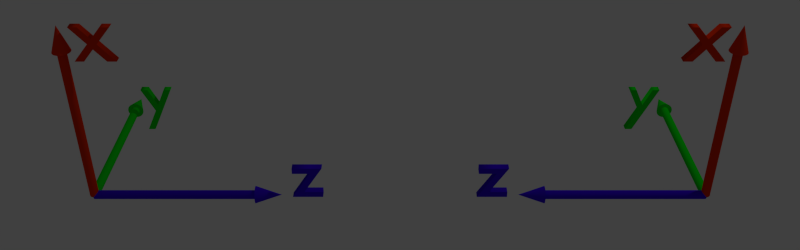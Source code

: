 # Source: handedness.blend  (saved by Blender 2.69.0; exported with 4.5.12 LTS)
import bpy
from mathutils import Matrix  # noqa: F401  (used for matrix-valued properties, if any)

bpy.ops.wm.read_factory_settings(use_empty=True)
scene = bpy.context.scene
scene.name = 'Scene'

# ---- collections
col_collection_1 = bpy.data.collections.new('Collection 1'); scene.collection.children.link(col_collection_1)

# ---- materials (node trees are filled in below, after node groups)
mat_material_001 = bpy.data.materials.new('Material.001')
mat_material_001.alpha_threshold = 0.0
mat_material_001.use_transparent_shadow = False
mat_material_001.diffuse_color = (0.8, 0.03034, 0.0, 1.0)
mat_material_001.roughness = 0.5
mat_material_001.line_color = (0.0, 0.0, 0.0, 1.0)
mat_material_002 = bpy.data.materials.new('Material.002')
mat_material_002.alpha_threshold = 0.0
mat_material_002.use_transparent_shadow = False
mat_material_002.diffuse_color = (0.0, 0.8, 0.005316, 1.0)
mat_material_002.roughness = 0.5
mat_material_002.line_color = (0.0, 0.0, 0.0, 1.0)
mat_material_003 = bpy.data.materials.new('Material.003')
mat_material_003.alpha_threshold = 0.0
mat_material_003.use_transparent_shadow = False
mat_material_003.diffuse_color = (0.0458, 0.0, 0.8, 1.0)
mat_material_003.roughness = 0.5
mat_material_003.line_color = (0.0, 0.0, 0.0, 1.0)

# ---- material node trees

# ---- world
world_world = bpy.data.worlds.new('World'); scene.world = world_world
world_world.color = (0.05088, 0.05088, 0.05088)
world_world.use_sun_shadow = False
world_world.sun_shadow_jitter_overblur = 0.0
world_world.cycles.sampling_method = 'MANUAL'
world_world.cycles.sample_map_resolution = 256

# ---- cameras
cam_camera = bpy.data.cameras.new('Camera')
cam_camera.clip_end = 100.0
cam_camera.lens = 35.0
cam_camera.sensor_width = 32.0
cam_camera.sensor_height = 18.0
cam_camera.ortho_scale = 7.314
cam_camera.dof.focus_distance = 0.0
cam_camera.dof.aperture_fstop = 128.0

# ---- lights
light_lamp = bpy.data.lights.new('Lamp', 'POINT')
light_lamp.transmission_factor = 0.0
light_lamp.cutoff_distance = 30.0
light_lamp.energy = 100.0
light_lamp.shadow_buffer_clip_start = 1.001
light_lamp.shadow_soft_size = 0.1
light_lamp.shadow_maximum_resolution = 0.006
light_lamp.use_absolute_resolution = True
light_lamp.cycles.use_multiple_importance_sampling = False

# ---- meshes
me_cylinder_005 = bpy.data.meshes.new('Cylinder.005')
me_cylinder_005.from_pydata([(8.688e-08, 0.02892, 0.0), (8.688e-08, 0.02892, 1.055), (0.005643, 0.02837, 0.0), (0.005643, 0.02837, 1.055), (0.01107, 0.02672, 0.0), (0.01107, 0.02672, 1.055), (0.01607, 0.02405, 0.0), (0.01607, 0.02405, 1.055), (0.02045, 0.02045, 0.0), (0.02045, 0.02045, 1.055), (0.02405, 0.01607, 0.0), (0.02405, 0.01607, 1.055), (0.02672, 0.01107, 0.0), (0.02672, 0.01107, 1.055), (0.02837, 0.005643, 0.0), (0.02837, 0.005643, 1.055), (0.02892, 3.028e-07, 0.0), (0.02892, 3.028e-07, 1.055), (0.02837, -0.005643, 0.0), (0.02837, -0.005643, 1.055), (0.02672, -0.01107, 0.0), (0.02672, -0.01107, 1.055), (0.02405, -0.01607, 0.0), (0.02405, -0.01607, 1.055), (0.02045, -0.02045, 0.0), (0.02045, -0.02045, 1.055), (0.01607, -0.02405, 0.0), (0.01607, -0.02405, 1.055), (0.01107, -0.02672, 0.0), (0.01107, -0.02672, 1.055), (0.005643, -0.02837, 0.0), (0.005643, -0.02837, 1.055), (7.746e-08, -0.02892, 0.0), (7.746e-08, -0.02892, 1.055), (-0.005643, -0.02837, 0.0), (-0.005643, -0.02837, 1.055), (-0.01107, -0.02672, 0.0), (-0.01107, -0.02672, 1.055), (-0.01607, -0.02405, 0.0), (-0.01607, -0.02405, 1.055), (-0.02045, -0.02045, 0.0), (-0.02045, -0.02045, 1.055), (-0.02405, -0.01607, 0.0), (-0.02405, -0.01607, 1.055), (-0.02672, -0.01107, 0.0), (-0.02672, -0.01107, 1.055), (-0.02837, -0.005643, 0.0), (-0.02837, -0.005643, 1.055), (-0.02892, 3.286e-07, 0.0), (-0.02892, 3.286e-07, 1.055), (-0.02837, 0.005643, 0.0), (-0.02837, 0.005643, 1.055), (-0.02672, 0.01107, 0.0), (-0.02672, 0.01107, 1.055), (-0.02405, 0.01607, 0.0), (-0.02405, 0.01607, 1.055), (-0.02045, 0.02045, 0.0), (-0.02045, 0.02045, 1.055), (-0.01607, 0.02405, 0.0), (-0.01607, 0.02405, 1.055), (-0.01107, 0.02672, 0.0), (-0.01107, 0.02672, 1.055), (-0.005643, 0.02837, 0.0), (-0.005643, 0.02837, 1.055), (8.261e-08, 0.057, 1.055), (0.01112, 0.0559, 1.055), (0.02181, 0.05266, 1.055), (0.03167, 0.04739, 1.055), (0.0403, 0.0403, 1.055), (0.04739, 0.03167, 1.055), (0.05266, 0.02181, 1.055), (0.0559, 0.01112, 1.055), (0.057, 2.906e-07, 1.055), (0.0559, -0.01112, 1.055), (0.05266, -0.02181, 1.055), (0.04739, -0.03167, 1.055), (0.0403, -0.0403, 1.055), (0.03167, -0.04739, 1.055), (0.02181, -0.05266, 1.055), (0.01112, -0.0559, 1.055), (6.404e-08, -0.057, 1.055), (-0.01112, -0.0559, 1.055), (-0.02181, -0.05266, 1.055), (-0.03167, -0.04739, 1.055), (-0.0403, -0.0403, 1.055), (-0.04739, -0.03167, 1.055), (-0.05266, -0.02181, 1.055), (-0.0559, -0.01112, 1.055), (-0.057, 3.413e-07, 1.055), (-0.0559, 0.01112, 1.055), (-0.05266, 0.02181, 1.055), (-0.04739, 0.03167, 1.055), (-0.0403, 0.0403, 1.055), (-0.03167, 0.04739, 1.055), (-0.02181, 0.05266, 1.055), (-0.01112, 0.0559, 1.055), (8.986e-08, 3.158e-07, 1.226), (8.987e-08, 3.158e-07, 1.226), (8.987e-08, 3.158e-07, 1.226), (8.987e-08, 3.158e-07, 1.226), (8.987e-08, 3.158e-07, 1.226), (8.987e-08, 3.158e-07, 1.226), (8.987e-08, 3.158e-07, 1.226), (8.987e-08, 3.158e-07, 1.226), (8.987e-08, 3.158e-07, 1.226), (8.987e-08, 3.158e-07, 1.226), (8.987e-08, 3.158e-07, 1.226), (8.987e-08, 3.158e-07, 1.226), (8.987e-08, 3.158e-07, 1.226), (8.987e-08, 3.158e-07, 1.226), (8.987e-08, 3.158e-07, 1.226), (8.987e-08, 3.158e-07, 1.226), (8.986e-08, 3.158e-07, 1.226), (8.987e-08, 3.158e-07, 1.226), (8.987e-08, 3.158e-07, 1.226), (8.987e-08, 3.158e-07, 1.226), (8.987e-08, 3.158e-07, 1.226), (8.987e-08, 3.158e-07, 1.226), (8.987e-08, 3.158e-07, 1.226), (8.987e-08, 3.158e-07, 1.226), (8.987e-08, 3.158e-07, 1.226), (8.987e-08, 3.158e-07, 1.226), (8.987e-08, 3.158e-07, 1.226), (8.987e-08, 3.158e-07, 1.226), (8.987e-08, 3.158e-07, 1.226), (8.987e-08, 3.158e-07, 1.226), (8.987e-08, 3.158e-07, 1.226), (8.987e-08, 3.158e-07, 1.226), (-0.01091, 0.02633, 1.14), (-0.01583, 0.0237, 1.14), (-0.02633, 0.01091, 1.14), (-0.02795, 0.00556, 1.14), (-0.02633, -0.01091, 1.14), (-0.0237, -0.01583, 1.14), (-0.01091, -0.02633, 1.14), (-0.00556, -0.02795, 1.14), (0.02633, 0.01091, 1.14), (0.0237, 0.01583, 1.14), (0.01091, 0.02633, 1.14), (0.00556, 0.02795, 1.14), (0.01091, -0.02633, 1.14), (0.01583, -0.0237, 1.14), (0.02633, -0.01091, 1.14), (0.02795, -0.005559, 1.14), (-0.00556, 0.02795, 1.14), (-0.0237, 0.01583, 1.14), (-0.02795, -0.005559, 1.14), (-0.01583, -0.0237, 1.14), (0.0237, -0.01583, 1.14), (0.02795, 0.00556, 1.14), (0.01583, 0.0237, 1.14), (0.00556, -0.02795, 1.14), (8.623e-08, 0.0285, 1.14), (-0.02015, 0.02015, 1.14), (-0.0285, 3.286e-07, 1.14), (-0.02015, -0.02015, 1.14), (7.695e-08, -0.0285, 1.14), (0.02015, -0.02015, 1.14), (0.0285, 3.032e-07, 1.14), (0.02015, 0.02015, 1.14), (-0.007916, 0.01185, 1.183), (-0.01398, 0.00278, 1.183), (-0.01185, -0.007916, 1.183), (-0.00278, -0.01398, 1.183), (0.01185, 0.007917, 1.183), (0.00278, 0.01398, 1.183), (0.007917, -0.01185, 1.183), (0.01398, -0.00278, 1.183), (-0.005453, 0.01316, 1.183), (-0.01316, 0.005453, 1.183), (-0.01316, -0.005453, 1.183), (-0.005453, -0.01316, 1.183), (0.01316, 0.005453, 1.183), (0.005453, 0.01316, 1.183), (0.005453, -0.01316, 1.183), (0.01316, -0.005453, 1.183), (-0.00278, 0.01398, 1.183), (-0.01185, 0.007917, 1.183), (-0.01398, -0.00278, 1.183), (-0.007916, -0.01185, 1.183), (0.01185, -0.007916, 1.183), (0.01398, 0.00278, 1.183), (0.007917, 0.01185, 1.183), (0.00278, -0.01398, 1.183), (8.805e-08, 0.01425, 1.183), (-0.01008, 0.01008, 1.183), (-0.01425, 3.222e-07, 1.183), (-0.01008, -0.01008, 1.183), (8.34e-08, -0.01425, 1.183), (0.01008, -0.01008, 1.183), (0.01425, 3.095e-07, 1.183), (0.01008, 0.01008, 1.183)], [], [(0, 1, 3, 2), (2, 3, 5, 4), (4, 5, 7, 6), (6, 7, 9, 8), (8, 9, 11, 10), (10, 11, 13, 12), (12, 13, 15, 14), (14, 15, 17, 16), (16, 17, 19, 18), (18, 19, 21, 20), (20, 21, 23, 22), (22, 23, 25, 24), (24, 25, 27, 26), (26, 27, 29, 28), (28, 29, 31, 30), (30, 31, 33, 32), (32, 33, 35, 34), (34, 35, 37, 36), (36, 37, 39, 38), (38, 39, 41, 40), (40, 41, 43, 42), (42, 43, 45, 44), (44, 45, 47, 46), (46, 47, 49, 48), (48, 49, 51, 50), (50, 51, 53, 52), (52, 53, 55, 54), (54, 55, 57, 56), (56, 57, 59, 58), (58, 59, 61, 60), (61, 59, 93, 94), (62, 63, 1, 0), (60, 61, 63, 62), (0, 2, 4, 6, 8, 10, 12, 14, 16, 18, 20, 22, 24, 26, 28, 30, 32, 34, 36, 38, 40, 42, 44, 46, 48, 50, 52, 54, 56, 58, 60, 62), (168, 160, 125, 126), (53, 51, 89, 90), (45, 43, 85, 86), (37, 35, 81, 82), (3, 1, 64, 65), (29, 27, 77, 78), (13, 11, 69, 70), (21, 19, 73, 74), (5, 3, 65, 66), (59, 57, 92, 93), (51, 49, 88, 89), (43, 41, 84, 85), (35, 33, 80, 81), (19, 17, 72, 73), (27, 25, 76, 77), (11, 9, 68, 69), (1, 63, 95, 64), (57, 55, 91, 92), (49, 47, 87, 88), (41, 39, 83, 84), (9, 7, 67, 68), (33, 31, 79, 80), (17, 15, 71, 72), (25, 23, 75, 76), (63, 61, 94, 95), (55, 53, 90, 91), (47, 45, 86, 87), (39, 37, 82, 83), (23, 21, 74, 75), (7, 5, 66, 67), (31, 29, 78, 79), (15, 13, 70, 71), (97, 96, 127, 126, 125, 124, 123, 122, 121, 120, 119, 118, 117, 116, 115, 114, 113, 112, 111, 110, 109, 108, 107, 106, 105, 104, 103, 102, 101, 100, 99, 98), (169, 161, 121, 122), (170, 162, 117, 118), (171, 163, 113, 114), (172, 164, 101, 102), (173, 165, 97, 98), (174, 166, 109, 110), (175, 167, 105, 106), (176, 168, 126, 127), (177, 169, 122, 123), (178, 170, 118, 119), (179, 171, 114, 115), (180, 175, 106, 107), (181, 172, 102, 103), (182, 173, 98, 99), (183, 174, 110, 111), (184, 176, 127, 96), (185, 177, 123, 124), (186, 178, 119, 120), (187, 179, 115, 116), (188, 183, 111, 112), (189, 180, 107, 108), (190, 181, 103, 104), (191, 182, 99, 100), (160, 185, 124, 125), (161, 186, 120, 121), (162, 187, 116, 117), (163, 188, 112, 113), (165, 184, 96, 97), (166, 189, 108, 109), (167, 190, 104, 105), (164, 191, 100, 101), (94, 93, 129, 128), (90, 89, 131, 130), (86, 85, 133, 132), (82, 81, 135, 134), (70, 69, 137, 136), (66, 65, 139, 138), (78, 77, 141, 140), (74, 73, 143, 142), (95, 94, 128, 144), (91, 90, 130, 145), (87, 86, 132, 146), (83, 82, 134, 147), (75, 74, 142, 148), (71, 70, 136, 149), (67, 66, 138, 150), (79, 78, 140, 151), (64, 95, 144, 152), (92, 91, 145, 153), (88, 87, 146, 154), (84, 83, 147, 155), (80, 79, 151, 156), (76, 75, 148, 157), (72, 71, 149, 158), (68, 67, 150, 159), (93, 92, 153, 129), (89, 88, 154, 131), (85, 84, 155, 133), (81, 80, 156, 135), (65, 64, 152, 139), (77, 76, 157, 141), (73, 72, 158, 143), (69, 68, 159, 137), (128, 129, 160, 168), (130, 131, 161, 169), (132, 133, 162, 170), (134, 135, 163, 171), (136, 137, 164, 172), (138, 139, 165, 173), (140, 141, 166, 174), (142, 143, 167, 175), (144, 128, 168, 176), (145, 130, 169, 177), (146, 132, 170, 178), (147, 134, 171, 179), (148, 142, 175, 180), (149, 136, 172, 181), (150, 138, 173, 182), (151, 140, 174, 183), (152, 144, 176, 184), (153, 145, 177, 185), (154, 146, 178, 186), (155, 147, 179, 187), (156, 151, 183, 188), (157, 148, 180, 189), (158, 149, 181, 190), (159, 150, 182, 191), (129, 153, 185, 160), (131, 154, 186, 161), (133, 155, 187, 162), (135, 156, 188, 163), (139, 152, 184, 165), (141, 157, 189, 166), (143, 158, 190, 167), (137, 159, 191, 164)])
me_cylinder_005.materials.append(mat_material_001)
me_cylinder_005.use_remesh_preserve_volume = False
me_cylinder_005.use_remesh_preserve_attributes = False
me_cylinder_005.use_mirror_vertex_groups = False
me_cylinder_005.update()
me_cylinder_004 = bpy.data.meshes.new('Cylinder.004')
me_cylinder_004.from_pydata([(8.688e-08, 0.02892, 0.0), (8.688e-08, 0.02892, 1.055), (0.005643, 0.02837, 0.0), (0.005643, 0.02837, 1.055), (0.01107, 0.02672, 0.0), (0.01107, 0.02672, 1.055), (0.01607, 0.02405, 0.0), (0.01607, 0.02405, 1.055), (0.02045, 0.02045, 0.0), (0.02045, 0.02045, 1.055), (0.02405, 0.01607, 0.0), (0.02405, 0.01607, 1.055), (0.02672, 0.01107, 0.0), (0.02672, 0.01107, 1.055), (0.02837, 0.005643, 0.0), (0.02837, 0.005643, 1.055), (0.02892, 3.028e-07, 0.0), (0.02892, 3.028e-07, 1.055), (0.02837, -0.005643, 0.0), (0.02837, -0.005643, 1.055), (0.02672, -0.01107, 0.0), (0.02672, -0.01107, 1.055), (0.02405, -0.01607, 0.0), (0.02405, -0.01607, 1.055), (0.02045, -0.02045, 0.0), (0.02045, -0.02045, 1.055), (0.01607, -0.02405, 0.0), (0.01607, -0.02405, 1.055), (0.01107, -0.02672, 0.0), (0.01107, -0.02672, 1.055), (0.005643, -0.02837, 0.0), (0.005643, -0.02837, 1.055), (7.746e-08, -0.02892, 0.0), (7.746e-08, -0.02892, 1.055), (-0.005643, -0.02837, 0.0), (-0.005643, -0.02837, 1.055), (-0.01107, -0.02672, 0.0), (-0.01107, -0.02672, 1.055), (-0.01607, -0.02405, 0.0), (-0.01607, -0.02405, 1.055), (-0.02045, -0.02045, 0.0), (-0.02045, -0.02045, 1.055), (-0.02405, -0.01607, 0.0), (-0.02405, -0.01607, 1.055), (-0.02672, -0.01107, 0.0), (-0.02672, -0.01107, 1.055), (-0.02837, -0.005643, 0.0), (-0.02837, -0.005643, 1.055), (-0.02892, 3.286e-07, 0.0), (-0.02892, 3.286e-07, 1.055), (-0.02837, 0.005643, 0.0), (-0.02837, 0.005643, 1.055), (-0.02672, 0.01107, 0.0), (-0.02672, 0.01107, 1.055), (-0.02405, 0.01607, 0.0), (-0.02405, 0.01607, 1.055), (-0.02045, 0.02045, 0.0), (-0.02045, 0.02045, 1.055), (-0.01607, 0.02405, 0.0), (-0.01607, 0.02405, 1.055), (-0.01107, 0.02672, 0.0), (-0.01107, 0.02672, 1.055), (-0.005643, 0.02837, 0.0), (-0.005643, 0.02837, 1.055), (8.261e-08, 0.057, 1.055), (0.01112, 0.0559, 1.055), (0.02181, 0.05266, 1.055), (0.03167, 0.04739, 1.055), (0.0403, 0.0403, 1.055), (0.04739, 0.03167, 1.055), (0.05266, 0.02181, 1.055), (0.0559, 0.01112, 1.055), (0.057, 2.906e-07, 1.055), (0.0559, -0.01112, 1.055), (0.05266, -0.02181, 1.055), (0.04739, -0.03167, 1.055), (0.0403, -0.0403, 1.055), (0.03167, -0.04739, 1.055), (0.02181, -0.05266, 1.055), (0.01112, -0.0559, 1.055), (6.404e-08, -0.057, 1.055), (-0.01112, -0.0559, 1.055), (-0.02181, -0.05266, 1.055), (-0.03167, -0.04739, 1.055), (-0.0403, -0.0403, 1.055), (-0.04739, -0.03167, 1.055), (-0.05266, -0.02181, 1.055), (-0.0559, -0.01112, 1.055), (-0.057, 3.413e-07, 1.055), (-0.0559, 0.01112, 1.055), (-0.05266, 0.02181, 1.055), (-0.04739, 0.03167, 1.055), (-0.0403, 0.0403, 1.055), (-0.03167, 0.04739, 1.055), (-0.02181, 0.05266, 1.055), (-0.01112, 0.0559, 1.055), (8.986e-08, 3.158e-07, 1.226), (8.987e-08, 3.158e-07, 1.226), (8.987e-08, 3.158e-07, 1.226), (8.987e-08, 3.158e-07, 1.226), (8.987e-08, 3.158e-07, 1.226), (8.987e-08, 3.158e-07, 1.226), (8.987e-08, 3.158e-07, 1.226), (8.987e-08, 3.158e-07, 1.226), (8.987e-08, 3.158e-07, 1.226), (8.987e-08, 3.158e-07, 1.226), (8.987e-08, 3.158e-07, 1.226), (8.987e-08, 3.158e-07, 1.226), (8.987e-08, 3.158e-07, 1.226), (8.987e-08, 3.158e-07, 1.226), (8.987e-08, 3.158e-07, 1.226), (8.987e-08, 3.158e-07, 1.226), (8.986e-08, 3.158e-07, 1.226), (8.987e-08, 3.158e-07, 1.226), (8.987e-08, 3.158e-07, 1.226), (8.987e-08, 3.158e-07, 1.226), (8.987e-08, 3.158e-07, 1.226), (8.987e-08, 3.158e-07, 1.226), (8.987e-08, 3.158e-07, 1.226), (8.987e-08, 3.158e-07, 1.226), (8.987e-08, 3.158e-07, 1.226), (8.987e-08, 3.158e-07, 1.226), (8.987e-08, 3.158e-07, 1.226), (8.987e-08, 3.158e-07, 1.226), (8.987e-08, 3.158e-07, 1.226), (8.987e-08, 3.158e-07, 1.226), (8.987e-08, 3.158e-07, 1.226), (8.987e-08, 3.158e-07, 1.226), (-0.01091, 0.02633, 1.14), (-0.01583, 0.0237, 1.14), (-0.02633, 0.01091, 1.14), (-0.02795, 0.00556, 1.14), (-0.02633, -0.01091, 1.14), (-0.0237, -0.01583, 1.14), (-0.01091, -0.02633, 1.14), (-0.00556, -0.02795, 1.14), (0.02633, 0.01091, 1.14), (0.0237, 0.01583, 1.14), (0.01091, 0.02633, 1.14), (0.00556, 0.02795, 1.14), (0.01091, -0.02633, 1.14), (0.01583, -0.0237, 1.14), (0.02633, -0.01091, 1.14), (0.02795, -0.005559, 1.14), (-0.00556, 0.02795, 1.14), (-0.0237, 0.01583, 1.14), (-0.02795, -0.005559, 1.14), (-0.01583, -0.0237, 1.14), (0.0237, -0.01583, 1.14), (0.02795, 0.00556, 1.14), (0.01583, 0.0237, 1.14), (0.00556, -0.02795, 1.14), (8.623e-08, 0.0285, 1.14), (-0.02015, 0.02015, 1.14), (-0.0285, 3.286e-07, 1.14), (-0.02015, -0.02015, 1.14), (7.695e-08, -0.0285, 1.14), (0.02015, -0.02015, 1.14), (0.0285, 3.032e-07, 1.14), (0.02015, 0.02015, 1.14), (-0.007916, 0.01185, 1.183), (-0.01398, 0.00278, 1.183), (-0.01185, -0.007916, 1.183), (-0.00278, -0.01398, 1.183), (0.01185, 0.007917, 1.183), (0.00278, 0.01398, 1.183), (0.007917, -0.01185, 1.183), (0.01398, -0.00278, 1.183), (-0.005453, 0.01316, 1.183), (-0.01316, 0.005453, 1.183), (-0.01316, -0.005453, 1.183), (-0.005453, -0.01316, 1.183), (0.01316, 0.005453, 1.183), (0.005453, 0.01316, 1.183), (0.005453, -0.01316, 1.183), (0.01316, -0.005453, 1.183), (-0.00278, 0.01398, 1.183), (-0.01185, 0.007917, 1.183), (-0.01398, -0.00278, 1.183), (-0.007916, -0.01185, 1.183), (0.01185, -0.007916, 1.183), (0.01398, 0.00278, 1.183), (0.007917, 0.01185, 1.183), (0.00278, -0.01398, 1.183), (8.805e-08, 0.01425, 1.183), (-0.01008, 0.01008, 1.183), (-0.01425, 3.222e-07, 1.183), (-0.01008, -0.01008, 1.183), (8.34e-08, -0.01425, 1.183), (0.01008, -0.01008, 1.183), (0.01425, 3.095e-07, 1.183), (0.01008, 0.01008, 1.183)], [], [(0, 1, 3, 2), (2, 3, 5, 4), (4, 5, 7, 6), (6, 7, 9, 8), (8, 9, 11, 10), (10, 11, 13, 12), (12, 13, 15, 14), (14, 15, 17, 16), (16, 17, 19, 18), (18, 19, 21, 20), (20, 21, 23, 22), (22, 23, 25, 24), (24, 25, 27, 26), (26, 27, 29, 28), (28, 29, 31, 30), (30, 31, 33, 32), (32, 33, 35, 34), (34, 35, 37, 36), (36, 37, 39, 38), (38, 39, 41, 40), (40, 41, 43, 42), (42, 43, 45, 44), (44, 45, 47, 46), (46, 47, 49, 48), (48, 49, 51, 50), (50, 51, 53, 52), (52, 53, 55, 54), (54, 55, 57, 56), (56, 57, 59, 58), (58, 59, 61, 60), (61, 59, 93, 94), (62, 63, 1, 0), (60, 61, 63, 62), (0, 2, 4, 6, 8, 10, 12, 14, 16, 18, 20, 22, 24, 26, 28, 30, 32, 34, 36, 38, 40, 42, 44, 46, 48, 50, 52, 54, 56, 58, 60, 62), (168, 160, 125, 126), (53, 51, 89, 90), (45, 43, 85, 86), (37, 35, 81, 82), (3, 1, 64, 65), (29, 27, 77, 78), (13, 11, 69, 70), (21, 19, 73, 74), (5, 3, 65, 66), (59, 57, 92, 93), (51, 49, 88, 89), (43, 41, 84, 85), (35, 33, 80, 81), (19, 17, 72, 73), (27, 25, 76, 77), (11, 9, 68, 69), (1, 63, 95, 64), (57, 55, 91, 92), (49, 47, 87, 88), (41, 39, 83, 84), (9, 7, 67, 68), (33, 31, 79, 80), (17, 15, 71, 72), (25, 23, 75, 76), (63, 61, 94, 95), (55, 53, 90, 91), (47, 45, 86, 87), (39, 37, 82, 83), (23, 21, 74, 75), (7, 5, 66, 67), (31, 29, 78, 79), (15, 13, 70, 71), (97, 96, 127, 126, 125, 124, 123, 122, 121, 120, 119, 118, 117, 116, 115, 114, 113, 112, 111, 110, 109, 108, 107, 106, 105, 104, 103, 102, 101, 100, 99, 98), (169, 161, 121, 122), (170, 162, 117, 118), (171, 163, 113, 114), (172, 164, 101, 102), (173, 165, 97, 98), (174, 166, 109, 110), (175, 167, 105, 106), (176, 168, 126, 127), (177, 169, 122, 123), (178, 170, 118, 119), (179, 171, 114, 115), (180, 175, 106, 107), (181, 172, 102, 103), (182, 173, 98, 99), (183, 174, 110, 111), (184, 176, 127, 96), (185, 177, 123, 124), (186, 178, 119, 120), (187, 179, 115, 116), (188, 183, 111, 112), (189, 180, 107, 108), (190, 181, 103, 104), (191, 182, 99, 100), (160, 185, 124, 125), (161, 186, 120, 121), (162, 187, 116, 117), (163, 188, 112, 113), (165, 184, 96, 97), (166, 189, 108, 109), (167, 190, 104, 105), (164, 191, 100, 101), (94, 93, 129, 128), (90, 89, 131, 130), (86, 85, 133, 132), (82, 81, 135, 134), (70, 69, 137, 136), (66, 65, 139, 138), (78, 77, 141, 140), (74, 73, 143, 142), (95, 94, 128, 144), (91, 90, 130, 145), (87, 86, 132, 146), (83, 82, 134, 147), (75, 74, 142, 148), (71, 70, 136, 149), (67, 66, 138, 150), (79, 78, 140, 151), (64, 95, 144, 152), (92, 91, 145, 153), (88, 87, 146, 154), (84, 83, 147, 155), (80, 79, 151, 156), (76, 75, 148, 157), (72, 71, 149, 158), (68, 67, 150, 159), (93, 92, 153, 129), (89, 88, 154, 131), (85, 84, 155, 133), (81, 80, 156, 135), (65, 64, 152, 139), (77, 76, 157, 141), (73, 72, 158, 143), (69, 68, 159, 137), (128, 129, 160, 168), (130, 131, 161, 169), (132, 133, 162, 170), (134, 135, 163, 171), (136, 137, 164, 172), (138, 139, 165, 173), (140, 141, 166, 174), (142, 143, 167, 175), (144, 128, 168, 176), (145, 130, 169, 177), (146, 132, 170, 178), (147, 134, 171, 179), (148, 142, 175, 180), (149, 136, 172, 181), (150, 138, 173, 182), (151, 140, 174, 183), (152, 144, 176, 184), (153, 145, 177, 185), (154, 146, 178, 186), (155, 147, 179, 187), (156, 151, 183, 188), (157, 148, 180, 189), (158, 149, 181, 190), (159, 150, 182, 191), (129, 153, 185, 160), (131, 154, 186, 161), (133, 155, 187, 162), (135, 156, 188, 163), (139, 152, 184, 165), (141, 157, 189, 166), (143, 158, 190, 167), (137, 159, 191, 164)])
me_cylinder_004.materials.append(mat_material_003)
me_cylinder_004.use_remesh_preserve_volume = False
me_cylinder_004.use_remesh_preserve_attributes = False
me_cylinder_004.use_mirror_vertex_groups = False
me_cylinder_004.update()
me_cylinder_003 = bpy.data.meshes.new('Cylinder.003')
me_cylinder_003.from_pydata([(8.688e-08, 0.02892, 0.0), (8.688e-08, 0.02892, 1.055), (0.005643, 0.02837, 0.0), (0.005643, 0.02837, 1.055), (0.01107, 0.02672, 0.0), (0.01107, 0.02672, 1.055), (0.01607, 0.02405, 0.0), (0.01607, 0.02405, 1.055), (0.02045, 0.02045, 0.0), (0.02045, 0.02045, 1.055), (0.02405, 0.01607, 0.0), (0.02405, 0.01607, 1.055), (0.02672, 0.01107, 0.0), (0.02672, 0.01107, 1.055), (0.02837, 0.005643, 0.0), (0.02837, 0.005643, 1.055), (0.02892, 3.028e-07, 0.0), (0.02892, 3.028e-07, 1.055), (0.02837, -0.005643, 0.0), (0.02837, -0.005643, 1.055), (0.02672, -0.01107, 0.0), (0.02672, -0.01107, 1.055), (0.02405, -0.01607, 0.0), (0.02405, -0.01607, 1.055), (0.02045, -0.02045, 0.0), (0.02045, -0.02045, 1.055), (0.01607, -0.02405, 0.0), (0.01607, -0.02405, 1.055), (0.01107, -0.02672, 0.0), (0.01107, -0.02672, 1.055), (0.005643, -0.02837, 0.0), (0.005643, -0.02837, 1.055), (7.746e-08, -0.02892, 0.0), (7.746e-08, -0.02892, 1.055), (-0.005643, -0.02837, 0.0), (-0.005643, -0.02837, 1.055), (-0.01107, -0.02672, 0.0), (-0.01107, -0.02672, 1.055), (-0.01607, -0.02405, 0.0), (-0.01607, -0.02405, 1.055), (-0.02045, -0.02045, 0.0), (-0.02045, -0.02045, 1.055), (-0.02405, -0.01607, 0.0), (-0.02405, -0.01607, 1.055), (-0.02672, -0.01107, 0.0), (-0.02672, -0.01107, 1.055), (-0.02837, -0.005643, 0.0), (-0.02837, -0.005643, 1.055), (-0.02892, 3.286e-07, 0.0), (-0.02892, 3.286e-07, 1.055), (-0.02837, 0.005643, 0.0), (-0.02837, 0.005643, 1.055), (-0.02672, 0.01107, 0.0), (-0.02672, 0.01107, 1.055), (-0.02405, 0.01607, 0.0), (-0.02405, 0.01607, 1.055), (-0.02045, 0.02045, 0.0), (-0.02045, 0.02045, 1.055), (-0.01607, 0.02405, 0.0), (-0.01607, 0.02405, 1.055), (-0.01107, 0.02672, 0.0), (-0.01107, 0.02672, 1.055), (-0.005643, 0.02837, 0.0), (-0.005643, 0.02837, 1.055), (8.261e-08, 0.057, 1.055), (0.01112, 0.0559, 1.055), (0.02181, 0.05266, 1.055), (0.03167, 0.04739, 1.055), (0.0403, 0.0403, 1.055), (0.04739, 0.03167, 1.055), (0.05266, 0.02181, 1.055), (0.0559, 0.01112, 1.055), (0.057, 2.906e-07, 1.055), (0.0559, -0.01112, 1.055), (0.05266, -0.02181, 1.055), (0.04739, -0.03167, 1.055), (0.0403, -0.0403, 1.055), (0.03167, -0.04739, 1.055), (0.02181, -0.05266, 1.055), (0.01112, -0.0559, 1.055), (6.404e-08, -0.057, 1.055), (-0.01112, -0.0559, 1.055), (-0.02181, -0.05266, 1.055), (-0.03167, -0.04739, 1.055), (-0.0403, -0.0403, 1.055), (-0.04739, -0.03167, 1.055), (-0.05266, -0.02181, 1.055), (-0.0559, -0.01112, 1.055), (-0.057, 3.413e-07, 1.055), (-0.0559, 0.01112, 1.055), (-0.05266, 0.02181, 1.055), (-0.04739, 0.03167, 1.055), (-0.0403, 0.0403, 1.055), (-0.03167, 0.04739, 1.055), (-0.02181, 0.05266, 1.055), (-0.01112, 0.0559, 1.055), (8.986e-08, 3.158e-07, 1.226), (8.987e-08, 3.158e-07, 1.226), (8.987e-08, 3.158e-07, 1.226), (8.987e-08, 3.158e-07, 1.226), (8.987e-08, 3.158e-07, 1.226), (8.987e-08, 3.158e-07, 1.226), (8.987e-08, 3.158e-07, 1.226), (8.987e-08, 3.158e-07, 1.226), (8.987e-08, 3.158e-07, 1.226), (8.987e-08, 3.158e-07, 1.226), (8.987e-08, 3.158e-07, 1.226), (8.987e-08, 3.158e-07, 1.226), (8.987e-08, 3.158e-07, 1.226), (8.987e-08, 3.158e-07, 1.226), (8.987e-08, 3.158e-07, 1.226), (8.987e-08, 3.158e-07, 1.226), (8.986e-08, 3.158e-07, 1.226), (8.987e-08, 3.158e-07, 1.226), (8.987e-08, 3.158e-07, 1.226), (8.987e-08, 3.158e-07, 1.226), (8.987e-08, 3.158e-07, 1.226), (8.987e-08, 3.158e-07, 1.226), (8.987e-08, 3.158e-07, 1.226), (8.987e-08, 3.158e-07, 1.226), (8.987e-08, 3.158e-07, 1.226), (8.987e-08, 3.158e-07, 1.226), (8.987e-08, 3.158e-07, 1.226), (8.987e-08, 3.158e-07, 1.226), (8.987e-08, 3.158e-07, 1.226), (8.987e-08, 3.158e-07, 1.226), (8.987e-08, 3.158e-07, 1.226), (8.987e-08, 3.158e-07, 1.226), (-0.01091, 0.02633, 1.14), (-0.01583, 0.0237, 1.14), (-0.02633, 0.01091, 1.14), (-0.02795, 0.00556, 1.14), (-0.02633, -0.01091, 1.14), (-0.0237, -0.01583, 1.14), (-0.01091, -0.02633, 1.14), (-0.00556, -0.02795, 1.14), (0.02633, 0.01091, 1.14), (0.0237, 0.01583, 1.14), (0.01091, 0.02633, 1.14), (0.00556, 0.02795, 1.14), (0.01091, -0.02633, 1.14), (0.01583, -0.0237, 1.14), (0.02633, -0.01091, 1.14), (0.02795, -0.005559, 1.14), (-0.00556, 0.02795, 1.14), (-0.0237, 0.01583, 1.14), (-0.02795, -0.005559, 1.14), (-0.01583, -0.0237, 1.14), (0.0237, -0.01583, 1.14), (0.02795, 0.00556, 1.14), (0.01583, 0.0237, 1.14), (0.00556, -0.02795, 1.14), (8.623e-08, 0.0285, 1.14), (-0.02015, 0.02015, 1.14), (-0.0285, 3.286e-07, 1.14), (-0.02015, -0.02015, 1.14), (7.695e-08, -0.0285, 1.14), (0.02015, -0.02015, 1.14), (0.0285, 3.032e-07, 1.14), (0.02015, 0.02015, 1.14), (-0.007916, 0.01185, 1.183), (-0.01398, 0.00278, 1.183), (-0.01185, -0.007916, 1.183), (-0.00278, -0.01398, 1.183), (0.01185, 0.007917, 1.183), (0.00278, 0.01398, 1.183), (0.007917, -0.01185, 1.183), (0.01398, -0.00278, 1.183), (-0.005453, 0.01316, 1.183), (-0.01316, 0.005453, 1.183), (-0.01316, -0.005453, 1.183), (-0.005453, -0.01316, 1.183), (0.01316, 0.005453, 1.183), (0.005453, 0.01316, 1.183), (0.005453, -0.01316, 1.183), (0.01316, -0.005453, 1.183), (-0.00278, 0.01398, 1.183), (-0.01185, 0.007917, 1.183), (-0.01398, -0.00278, 1.183), (-0.007916, -0.01185, 1.183), (0.01185, -0.007916, 1.183), (0.01398, 0.00278, 1.183), (0.007917, 0.01185, 1.183), (0.00278, -0.01398, 1.183), (8.805e-08, 0.01425, 1.183), (-0.01008, 0.01008, 1.183), (-0.01425, 3.222e-07, 1.183), (-0.01008, -0.01008, 1.183), (8.34e-08, -0.01425, 1.183), (0.01008, -0.01008, 1.183), (0.01425, 3.095e-07, 1.183), (0.01008, 0.01008, 1.183)], [], [(0, 1, 3, 2), (2, 3, 5, 4), (4, 5, 7, 6), (6, 7, 9, 8), (8, 9, 11, 10), (10, 11, 13, 12), (12, 13, 15, 14), (14, 15, 17, 16), (16, 17, 19, 18), (18, 19, 21, 20), (20, 21, 23, 22), (22, 23, 25, 24), (24, 25, 27, 26), (26, 27, 29, 28), (28, 29, 31, 30), (30, 31, 33, 32), (32, 33, 35, 34), (34, 35, 37, 36), (36, 37, 39, 38), (38, 39, 41, 40), (40, 41, 43, 42), (42, 43, 45, 44), (44, 45, 47, 46), (46, 47, 49, 48), (48, 49, 51, 50), (50, 51, 53, 52), (52, 53, 55, 54), (54, 55, 57, 56), (56, 57, 59, 58), (58, 59, 61, 60), (61, 59, 93, 94), (62, 63, 1, 0), (60, 61, 63, 62), (0, 2, 4, 6, 8, 10, 12, 14, 16, 18, 20, 22, 24, 26, 28, 30, 32, 34, 36, 38, 40, 42, 44, 46, 48, 50, 52, 54, 56, 58, 60, 62), (168, 160, 125, 126), (53, 51, 89, 90), (45, 43, 85, 86), (37, 35, 81, 82), (3, 1, 64, 65), (29, 27, 77, 78), (13, 11, 69, 70), (21, 19, 73, 74), (5, 3, 65, 66), (59, 57, 92, 93), (51, 49, 88, 89), (43, 41, 84, 85), (35, 33, 80, 81), (19, 17, 72, 73), (27, 25, 76, 77), (11, 9, 68, 69), (1, 63, 95, 64), (57, 55, 91, 92), (49, 47, 87, 88), (41, 39, 83, 84), (9, 7, 67, 68), (33, 31, 79, 80), (17, 15, 71, 72), (25, 23, 75, 76), (63, 61, 94, 95), (55, 53, 90, 91), (47, 45, 86, 87), (39, 37, 82, 83), (23, 21, 74, 75), (7, 5, 66, 67), (31, 29, 78, 79), (15, 13, 70, 71), (97, 96, 127, 126, 125, 124, 123, 122, 121, 120, 119, 118, 117, 116, 115, 114, 113, 112, 111, 110, 109, 108, 107, 106, 105, 104, 103, 102, 101, 100, 99, 98), (169, 161, 121, 122), (170, 162, 117, 118), (171, 163, 113, 114), (172, 164, 101, 102), (173, 165, 97, 98), (174, 166, 109, 110), (175, 167, 105, 106), (176, 168, 126, 127), (177, 169, 122, 123), (178, 170, 118, 119), (179, 171, 114, 115), (180, 175, 106, 107), (181, 172, 102, 103), (182, 173, 98, 99), (183, 174, 110, 111), (184, 176, 127, 96), (185, 177, 123, 124), (186, 178, 119, 120), (187, 179, 115, 116), (188, 183, 111, 112), (189, 180, 107, 108), (190, 181, 103, 104), (191, 182, 99, 100), (160, 185, 124, 125), (161, 186, 120, 121), (162, 187, 116, 117), (163, 188, 112, 113), (165, 184, 96, 97), (166, 189, 108, 109), (167, 190, 104, 105), (164, 191, 100, 101), (94, 93, 129, 128), (90, 89, 131, 130), (86, 85, 133, 132), (82, 81, 135, 134), (70, 69, 137, 136), (66, 65, 139, 138), (78, 77, 141, 140), (74, 73, 143, 142), (95, 94, 128, 144), (91, 90, 130, 145), (87, 86, 132, 146), (83, 82, 134, 147), (75, 74, 142, 148), (71, 70, 136, 149), (67, 66, 138, 150), (79, 78, 140, 151), (64, 95, 144, 152), (92, 91, 145, 153), (88, 87, 146, 154), (84, 83, 147, 155), (80, 79, 151, 156), (76, 75, 148, 157), (72, 71, 149, 158), (68, 67, 150, 159), (93, 92, 153, 129), (89, 88, 154, 131), (85, 84, 155, 133), (81, 80, 156, 135), (65, 64, 152, 139), (77, 76, 157, 141), (73, 72, 158, 143), (69, 68, 159, 137), (128, 129, 160, 168), (130, 131, 161, 169), (132, 133, 162, 170), (134, 135, 163, 171), (136, 137, 164, 172), (138, 139, 165, 173), (140, 141, 166, 174), (142, 143, 167, 175), (144, 128, 168, 176), (145, 130, 169, 177), (146, 132, 170, 178), (147, 134, 171, 179), (148, 142, 175, 180), (149, 136, 172, 181), (150, 138, 173, 182), (151, 140, 174, 183), (152, 144, 176, 184), (153, 145, 177, 185), (154, 146, 178, 186), (155, 147, 179, 187), (156, 151, 183, 188), (157, 148, 180, 189), (158, 149, 181, 190), (159, 150, 182, 191), (129, 153, 185, 160), (131, 154, 186, 161), (133, 155, 187, 162), (135, 156, 188, 163), (139, 152, 184, 165), (141, 157, 189, 166), (143, 158, 190, 167), (137, 159, 191, 164)])
me_cylinder_003.materials.append(mat_material_002)
me_cylinder_003.use_remesh_preserve_volume = False
me_cylinder_003.use_remesh_preserve_attributes = False
me_cylinder_003.use_mirror_vertex_groups = False
me_cylinder_003.update()
me_cylinder_002 = bpy.data.meshes.new('Cylinder.002')
me_cylinder_002.from_pydata([(8.688e-08, 0.02892, 0.0), (8.688e-08, 0.02892, 1.055), (0.005643, 0.02837, 0.0), (0.005643, 0.02837, 1.055), (0.01107, 0.02672, 0.0), (0.01107, 0.02672, 1.055), (0.01607, 0.02405, 0.0), (0.01607, 0.02405, 1.055), (0.02045, 0.02045, 0.0), (0.02045, 0.02045, 1.055), (0.02405, 0.01607, 0.0), (0.02405, 0.01607, 1.055), (0.02672, 0.01107, 0.0), (0.02672, 0.01107, 1.055), (0.02837, 0.005643, 0.0), (0.02837, 0.005643, 1.055), (0.02892, 3.028e-07, 0.0), (0.02892, 3.028e-07, 1.055), (0.02837, -0.005643, 0.0), (0.02837, -0.005643, 1.055), (0.02672, -0.01107, 0.0), (0.02672, -0.01107, 1.055), (0.02405, -0.01607, 0.0), (0.02405, -0.01607, 1.055), (0.02045, -0.02045, 0.0), (0.02045, -0.02045, 1.055), (0.01607, -0.02405, 0.0), (0.01607, -0.02405, 1.055), (0.01107, -0.02672, 0.0), (0.01107, -0.02672, 1.055), (0.005643, -0.02837, 0.0), (0.005643, -0.02837, 1.055), (7.746e-08, -0.02892, 0.0), (7.746e-08, -0.02892, 1.055), (-0.005643, -0.02837, 0.0), (-0.005643, -0.02837, 1.055), (-0.01107, -0.02672, 0.0), (-0.01107, -0.02672, 1.055), (-0.01607, -0.02405, 0.0), (-0.01607, -0.02405, 1.055), (-0.02045, -0.02045, 0.0), (-0.02045, -0.02045, 1.055), (-0.02405, -0.01607, 0.0), (-0.02405, -0.01607, 1.055), (-0.02672, -0.01107, 0.0), (-0.02672, -0.01107, 1.055), (-0.02837, -0.005643, 0.0), (-0.02837, -0.005643, 1.055), (-0.02892, 3.286e-07, 0.0), (-0.02892, 3.286e-07, 1.055), (-0.02837, 0.005643, 0.0), (-0.02837, 0.005643, 1.055), (-0.02672, 0.01107, 0.0), (-0.02672, 0.01107, 1.055), (-0.02405, 0.01607, 0.0), (-0.02405, 0.01607, 1.055), (-0.02045, 0.02045, 0.0), (-0.02045, 0.02045, 1.055), (-0.01607, 0.02405, 0.0), (-0.01607, 0.02405, 1.055), (-0.01107, 0.02672, 0.0), (-0.01107, 0.02672, 1.055), (-0.005643, 0.02837, 0.0), (-0.005643, 0.02837, 1.055), (8.261e-08, 0.057, 1.055), (0.01112, 0.0559, 1.055), (0.02181, 0.05266, 1.055), (0.03167, 0.04739, 1.055), (0.0403, 0.0403, 1.055), (0.04739, 0.03167, 1.055), (0.05266, 0.02181, 1.055), (0.0559, 0.01112, 1.055), (0.057, 2.906e-07, 1.055), (0.0559, -0.01112, 1.055), (0.05266, -0.02181, 1.055), (0.04739, -0.03167, 1.055), (0.0403, -0.0403, 1.055), (0.03167, -0.04739, 1.055), (0.02181, -0.05266, 1.055), (0.01112, -0.0559, 1.055), (6.404e-08, -0.057, 1.055), (-0.01112, -0.0559, 1.055), (-0.02181, -0.05266, 1.055), (-0.03167, -0.04739, 1.055), (-0.0403, -0.0403, 1.055), (-0.04739, -0.03167, 1.055), (-0.05266, -0.02181, 1.055), (-0.0559, -0.01112, 1.055), (-0.057, 3.413e-07, 1.055), (-0.0559, 0.01112, 1.055), (-0.05266, 0.02181, 1.055), (-0.04739, 0.03167, 1.055), (-0.0403, 0.0403, 1.055), (-0.03167, 0.04739, 1.055), (-0.02181, 0.05266, 1.055), (-0.01112, 0.0559, 1.055), (8.986e-08, 3.158e-07, 1.226), (8.987e-08, 3.158e-07, 1.226), (8.987e-08, 3.158e-07, 1.226), (8.987e-08, 3.158e-07, 1.226), (8.987e-08, 3.158e-07, 1.226), (8.987e-08, 3.158e-07, 1.226), (8.987e-08, 3.158e-07, 1.226), (8.987e-08, 3.158e-07, 1.226), (8.987e-08, 3.158e-07, 1.226), (8.987e-08, 3.158e-07, 1.226), (8.987e-08, 3.158e-07, 1.226), (8.987e-08, 3.158e-07, 1.226), (8.987e-08, 3.158e-07, 1.226), (8.987e-08, 3.158e-07, 1.226), (8.987e-08, 3.158e-07, 1.226), (8.987e-08, 3.158e-07, 1.226), (8.986e-08, 3.158e-07, 1.226), (8.987e-08, 3.158e-07, 1.226), (8.987e-08, 3.158e-07, 1.226), (8.987e-08, 3.158e-07, 1.226), (8.987e-08, 3.158e-07, 1.226), (8.987e-08, 3.158e-07, 1.226), (8.987e-08, 3.158e-07, 1.226), (8.987e-08, 3.158e-07, 1.226), (8.987e-08, 3.158e-07, 1.226), (8.987e-08, 3.158e-07, 1.226), (8.987e-08, 3.158e-07, 1.226), (8.987e-08, 3.158e-07, 1.226), (8.987e-08, 3.158e-07, 1.226), (8.987e-08, 3.158e-07, 1.226), (8.987e-08, 3.158e-07, 1.226), (8.987e-08, 3.158e-07, 1.226), (-0.01091, 0.02633, 1.14), (-0.01583, 0.0237, 1.14), (-0.02633, 0.01091, 1.14), (-0.02795, 0.00556, 1.14), (-0.02633, -0.01091, 1.14), (-0.0237, -0.01583, 1.14), (-0.01091, -0.02633, 1.14), (-0.00556, -0.02795, 1.14), (0.02633, 0.01091, 1.14), (0.0237, 0.01583, 1.14), (0.01091, 0.02633, 1.14), (0.00556, 0.02795, 1.14), (0.01091, -0.02633, 1.14), (0.01583, -0.0237, 1.14), (0.02633, -0.01091, 1.14), (0.02795, -0.005559, 1.14), (-0.00556, 0.02795, 1.14), (-0.0237, 0.01583, 1.14), (-0.02795, -0.005559, 1.14), (-0.01583, -0.0237, 1.14), (0.0237, -0.01583, 1.14), (0.02795, 0.00556, 1.14), (0.01583, 0.0237, 1.14), (0.00556, -0.02795, 1.14), (8.623e-08, 0.0285, 1.14), (-0.02015, 0.02015, 1.14), (-0.0285, 3.286e-07, 1.14), (-0.02015, -0.02015, 1.14), (7.695e-08, -0.0285, 1.14), (0.02015, -0.02015, 1.14), (0.0285, 3.032e-07, 1.14), (0.02015, 0.02015, 1.14), (-0.007916, 0.01185, 1.183), (-0.01398, 0.00278, 1.183), (-0.01185, -0.007916, 1.183), (-0.00278, -0.01398, 1.183), (0.01185, 0.007917, 1.183), (0.00278, 0.01398, 1.183), (0.007917, -0.01185, 1.183), (0.01398, -0.00278, 1.183), (-0.005453, 0.01316, 1.183), (-0.01316, 0.005453, 1.183), (-0.01316, -0.005453, 1.183), (-0.005453, -0.01316, 1.183), (0.01316, 0.005453, 1.183), (0.005453, 0.01316, 1.183), (0.005453, -0.01316, 1.183), (0.01316, -0.005453, 1.183), (-0.00278, 0.01398, 1.183), (-0.01185, 0.007917, 1.183), (-0.01398, -0.00278, 1.183), (-0.007916, -0.01185, 1.183), (0.01185, -0.007916, 1.183), (0.01398, 0.00278, 1.183), (0.007917, 0.01185, 1.183), (0.00278, -0.01398, 1.183), (8.805e-08, 0.01425, 1.183), (-0.01008, 0.01008, 1.183), (-0.01425, 3.222e-07, 1.183), (-0.01008, -0.01008, 1.183), (8.34e-08, -0.01425, 1.183), (0.01008, -0.01008, 1.183), (0.01425, 3.095e-07, 1.183), (0.01008, 0.01008, 1.183)], [], [(0, 1, 3, 2), (2, 3, 5, 4), (4, 5, 7, 6), (6, 7, 9, 8), (8, 9, 11, 10), (10, 11, 13, 12), (12, 13, 15, 14), (14, 15, 17, 16), (16, 17, 19, 18), (18, 19, 21, 20), (20, 21, 23, 22), (22, 23, 25, 24), (24, 25, 27, 26), (26, 27, 29, 28), (28, 29, 31, 30), (30, 31, 33, 32), (32, 33, 35, 34), (34, 35, 37, 36), (36, 37, 39, 38), (38, 39, 41, 40), (40, 41, 43, 42), (42, 43, 45, 44), (44, 45, 47, 46), (46, 47, 49, 48), (48, 49, 51, 50), (50, 51, 53, 52), (52, 53, 55, 54), (54, 55, 57, 56), (56, 57, 59, 58), (58, 59, 61, 60), (61, 59, 93, 94), (62, 63, 1, 0), (60, 61, 63, 62), (0, 2, 4, 6, 8, 10, 12, 14, 16, 18, 20, 22, 24, 26, 28, 30, 32, 34, 36, 38, 40, 42, 44, 46, 48, 50, 52, 54, 56, 58, 60, 62), (168, 160, 125, 126), (53, 51, 89, 90), (45, 43, 85, 86), (37, 35, 81, 82), (3, 1, 64, 65), (29, 27, 77, 78), (13, 11, 69, 70), (21, 19, 73, 74), (5, 3, 65, 66), (59, 57, 92, 93), (51, 49, 88, 89), (43, 41, 84, 85), (35, 33, 80, 81), (19, 17, 72, 73), (27, 25, 76, 77), (11, 9, 68, 69), (1, 63, 95, 64), (57, 55, 91, 92), (49, 47, 87, 88), (41, 39, 83, 84), (9, 7, 67, 68), (33, 31, 79, 80), (17, 15, 71, 72), (25, 23, 75, 76), (63, 61, 94, 95), (55, 53, 90, 91), (47, 45, 86, 87), (39, 37, 82, 83), (23, 21, 74, 75), (7, 5, 66, 67), (31, 29, 78, 79), (15, 13, 70, 71), (97, 96, 127, 126, 125, 124, 123, 122, 121, 120, 119, 118, 117, 116, 115, 114, 113, 112, 111, 110, 109, 108, 107, 106, 105, 104, 103, 102, 101, 100, 99, 98), (169, 161, 121, 122), (170, 162, 117, 118), (171, 163, 113, 114), (172, 164, 101, 102), (173, 165, 97, 98), (174, 166, 109, 110), (175, 167, 105, 106), (176, 168, 126, 127), (177, 169, 122, 123), (178, 170, 118, 119), (179, 171, 114, 115), (180, 175, 106, 107), (181, 172, 102, 103), (182, 173, 98, 99), (183, 174, 110, 111), (184, 176, 127, 96), (185, 177, 123, 124), (186, 178, 119, 120), (187, 179, 115, 116), (188, 183, 111, 112), (189, 180, 107, 108), (190, 181, 103, 104), (191, 182, 99, 100), (160, 185, 124, 125), (161, 186, 120, 121), (162, 187, 116, 117), (163, 188, 112, 113), (165, 184, 96, 97), (166, 189, 108, 109), (167, 190, 104, 105), (164, 191, 100, 101), (94, 93, 129, 128), (90, 89, 131, 130), (86, 85, 133, 132), (82, 81, 135, 134), (70, 69, 137, 136), (66, 65, 139, 138), (78, 77, 141, 140), (74, 73, 143, 142), (95, 94, 128, 144), (91, 90, 130, 145), (87, 86, 132, 146), (83, 82, 134, 147), (75, 74, 142, 148), (71, 70, 136, 149), (67, 66, 138, 150), (79, 78, 140, 151), (64, 95, 144, 152), (92, 91, 145, 153), (88, 87, 146, 154), (84, 83, 147, 155), (80, 79, 151, 156), (76, 75, 148, 157), (72, 71, 149, 158), (68, 67, 150, 159), (93, 92, 153, 129), (89, 88, 154, 131), (85, 84, 155, 133), (81, 80, 156, 135), (65, 64, 152, 139), (77, 76, 157, 141), (73, 72, 158, 143), (69, 68, 159, 137), (128, 129, 160, 168), (130, 131, 161, 169), (132, 133, 162, 170), (134, 135, 163, 171), (136, 137, 164, 172), (138, 139, 165, 173), (140, 141, 166, 174), (142, 143, 167, 175), (144, 128, 168, 176), (145, 130, 169, 177), (146, 132, 170, 178), (147, 134, 171, 179), (148, 142, 175, 180), (149, 136, 172, 181), (150, 138, 173, 182), (151, 140, 174, 183), (152, 144, 176, 184), (153, 145, 177, 185), (154, 146, 178, 186), (155, 147, 179, 187), (156, 151, 183, 188), (157, 148, 180, 189), (158, 149, 181, 190), (159, 150, 182, 191), (129, 153, 185, 160), (131, 154, 186, 161), (133, 155, 187, 162), (135, 156, 188, 163), (139, 152, 184, 165), (141, 157, 189, 166), (143, 158, 190, 167), (137, 159, 191, 164)])
me_cylinder_002.materials.append(mat_material_002)
me_cylinder_002.use_remesh_preserve_volume = False
me_cylinder_002.use_remesh_preserve_attributes = False
me_cylinder_002.use_mirror_vertex_groups = False
me_cylinder_002.update()
me_cylinder_001 = bpy.data.meshes.new('Cylinder.001')
me_cylinder_001.from_pydata([(8.688e-08, 0.02892, 0.0), (8.688e-08, 0.02892, 1.055), (0.005643, 0.02837, 0.0), (0.005643, 0.02837, 1.055), (0.01107, 0.02672, 0.0), (0.01107, 0.02672, 1.055), (0.01607, 0.02405, 0.0), (0.01607, 0.02405, 1.055), (0.02045, 0.02045, 0.0), (0.02045, 0.02045, 1.055), (0.02405, 0.01607, 0.0), (0.02405, 0.01607, 1.055), (0.02672, 0.01107, 0.0), (0.02672, 0.01107, 1.055), (0.02837, 0.005643, 0.0), (0.02837, 0.005643, 1.055), (0.02892, 3.028e-07, 0.0), (0.02892, 3.028e-07, 1.055), (0.02837, -0.005643, 0.0), (0.02837, -0.005643, 1.055), (0.02672, -0.01107, 0.0), (0.02672, -0.01107, 1.055), (0.02405, -0.01607, 0.0), (0.02405, -0.01607, 1.055), (0.02045, -0.02045, 0.0), (0.02045, -0.02045, 1.055), (0.01607, -0.02405, 0.0), (0.01607, -0.02405, 1.055), (0.01107, -0.02672, 0.0), (0.01107, -0.02672, 1.055), (0.005643, -0.02837, 0.0), (0.005643, -0.02837, 1.055), (7.746e-08, -0.02892, 0.0), (7.746e-08, -0.02892, 1.055), (-0.005643, -0.02837, 0.0), (-0.005643, -0.02837, 1.055), (-0.01107, -0.02672, 0.0), (-0.01107, -0.02672, 1.055), (-0.01607, -0.02405, 0.0), (-0.01607, -0.02405, 1.055), (-0.02045, -0.02045, 0.0), (-0.02045, -0.02045, 1.055), (-0.02405, -0.01607, 0.0), (-0.02405, -0.01607, 1.055), (-0.02672, -0.01107, 0.0), (-0.02672, -0.01107, 1.055), (-0.02837, -0.005643, 0.0), (-0.02837, -0.005643, 1.055), (-0.02892, 3.286e-07, 0.0), (-0.02892, 3.286e-07, 1.055), (-0.02837, 0.005643, 0.0), (-0.02837, 0.005643, 1.055), (-0.02672, 0.01107, 0.0), (-0.02672, 0.01107, 1.055), (-0.02405, 0.01607, 0.0), (-0.02405, 0.01607, 1.055), (-0.02045, 0.02045, 0.0), (-0.02045, 0.02045, 1.055), (-0.01607, 0.02405, 0.0), (-0.01607, 0.02405, 1.055), (-0.01107, 0.02672, 0.0), (-0.01107, 0.02672, 1.055), (-0.005643, 0.02837, 0.0), (-0.005643, 0.02837, 1.055), (8.261e-08, 0.057, 1.055), (0.01112, 0.0559, 1.055), (0.02181, 0.05266, 1.055), (0.03167, 0.04739, 1.055), (0.0403, 0.0403, 1.055), (0.04739, 0.03167, 1.055), (0.05266, 0.02181, 1.055), (0.0559, 0.01112, 1.055), (0.057, 2.906e-07, 1.055), (0.0559, -0.01112, 1.055), (0.05266, -0.02181, 1.055), (0.04739, -0.03167, 1.055), (0.0403, -0.0403, 1.055), (0.03167, -0.04739, 1.055), (0.02181, -0.05266, 1.055), (0.01112, -0.0559, 1.055), (6.404e-08, -0.057, 1.055), (-0.01112, -0.0559, 1.055), (-0.02181, -0.05266, 1.055), (-0.03167, -0.04739, 1.055), (-0.0403, -0.0403, 1.055), (-0.04739, -0.03167, 1.055), (-0.05266, -0.02181, 1.055), (-0.0559, -0.01112, 1.055), (-0.057, 3.413e-07, 1.055), (-0.0559, 0.01112, 1.055), (-0.05266, 0.02181, 1.055), (-0.04739, 0.03167, 1.055), (-0.0403, 0.0403, 1.055), (-0.03167, 0.04739, 1.055), (-0.02181, 0.05266, 1.055), (-0.01112, 0.0559, 1.055), (8.986e-08, 3.158e-07, 1.226), (8.987e-08, 3.158e-07, 1.226), (8.987e-08, 3.158e-07, 1.226), (8.987e-08, 3.158e-07, 1.226), (8.987e-08, 3.158e-07, 1.226), (8.987e-08, 3.158e-07, 1.226), (8.987e-08, 3.158e-07, 1.226), (8.987e-08, 3.158e-07, 1.226), (8.987e-08, 3.158e-07, 1.226), (8.987e-08, 3.158e-07, 1.226), (8.987e-08, 3.158e-07, 1.226), (8.987e-08, 3.158e-07, 1.226), (8.987e-08, 3.158e-07, 1.226), (8.987e-08, 3.158e-07, 1.226), (8.987e-08, 3.158e-07, 1.226), (8.987e-08, 3.158e-07, 1.226), (8.986e-08, 3.158e-07, 1.226), (8.987e-08, 3.158e-07, 1.226), (8.987e-08, 3.158e-07, 1.226), (8.987e-08, 3.158e-07, 1.226), (8.987e-08, 3.158e-07, 1.226), (8.987e-08, 3.158e-07, 1.226), (8.987e-08, 3.158e-07, 1.226), (8.987e-08, 3.158e-07, 1.226), (8.987e-08, 3.158e-07, 1.226), (8.987e-08, 3.158e-07, 1.226), (8.987e-08, 3.158e-07, 1.226), (8.987e-08, 3.158e-07, 1.226), (8.987e-08, 3.158e-07, 1.226), (8.987e-08, 3.158e-07, 1.226), (8.987e-08, 3.158e-07, 1.226), (8.987e-08, 3.158e-07, 1.226), (-0.01091, 0.02633, 1.14), (-0.01583, 0.0237, 1.14), (-0.02633, 0.01091, 1.14), (-0.02795, 0.00556, 1.14), (-0.02633, -0.01091, 1.14), (-0.0237, -0.01583, 1.14), (-0.01091, -0.02633, 1.14), (-0.00556, -0.02795, 1.14), (0.02633, 0.01091, 1.14), (0.0237, 0.01583, 1.14), (0.01091, 0.02633, 1.14), (0.00556, 0.02795, 1.14), (0.01091, -0.02633, 1.14), (0.01583, -0.0237, 1.14), (0.02633, -0.01091, 1.14), (0.02795, -0.005559, 1.14), (-0.00556, 0.02795, 1.14), (-0.0237, 0.01583, 1.14), (-0.02795, -0.005559, 1.14), (-0.01583, -0.0237, 1.14), (0.0237, -0.01583, 1.14), (0.02795, 0.00556, 1.14), (0.01583, 0.0237, 1.14), (0.00556, -0.02795, 1.14), (8.623e-08, 0.0285, 1.14), (-0.02015, 0.02015, 1.14), (-0.0285, 3.286e-07, 1.14), (-0.02015, -0.02015, 1.14), (7.695e-08, -0.0285, 1.14), (0.02015, -0.02015, 1.14), (0.0285, 3.032e-07, 1.14), (0.02015, 0.02015, 1.14), (-0.007916, 0.01185, 1.183), (-0.01398, 0.00278, 1.183), (-0.01185, -0.007916, 1.183), (-0.00278, -0.01398, 1.183), (0.01185, 0.007917, 1.183), (0.00278, 0.01398, 1.183), (0.007917, -0.01185, 1.183), (0.01398, -0.00278, 1.183), (-0.005453, 0.01316, 1.183), (-0.01316, 0.005453, 1.183), (-0.01316, -0.005453, 1.183), (-0.005453, -0.01316, 1.183), (0.01316, 0.005453, 1.183), (0.005453, 0.01316, 1.183), (0.005453, -0.01316, 1.183), (0.01316, -0.005453, 1.183), (-0.00278, 0.01398, 1.183), (-0.01185, 0.007917, 1.183), (-0.01398, -0.00278, 1.183), (-0.007916, -0.01185, 1.183), (0.01185, -0.007916, 1.183), (0.01398, 0.00278, 1.183), (0.007917, 0.01185, 1.183), (0.00278, -0.01398, 1.183), (8.805e-08, 0.01425, 1.183), (-0.01008, 0.01008, 1.183), (-0.01425, 3.222e-07, 1.183), (-0.01008, -0.01008, 1.183), (8.34e-08, -0.01425, 1.183), (0.01008, -0.01008, 1.183), (0.01425, 3.095e-07, 1.183), (0.01008, 0.01008, 1.183)], [], [(0, 1, 3, 2), (2, 3, 5, 4), (4, 5, 7, 6), (6, 7, 9, 8), (8, 9, 11, 10), (10, 11, 13, 12), (12, 13, 15, 14), (14, 15, 17, 16), (16, 17, 19, 18), (18, 19, 21, 20), (20, 21, 23, 22), (22, 23, 25, 24), (24, 25, 27, 26), (26, 27, 29, 28), (28, 29, 31, 30), (30, 31, 33, 32), (32, 33, 35, 34), (34, 35, 37, 36), (36, 37, 39, 38), (38, 39, 41, 40), (40, 41, 43, 42), (42, 43, 45, 44), (44, 45, 47, 46), (46, 47, 49, 48), (48, 49, 51, 50), (50, 51, 53, 52), (52, 53, 55, 54), (54, 55, 57, 56), (56, 57, 59, 58), (58, 59, 61, 60), (61, 59, 93, 94), (62, 63, 1, 0), (60, 61, 63, 62), (0, 2, 4, 6, 8, 10, 12, 14, 16, 18, 20, 22, 24, 26, 28, 30, 32, 34, 36, 38, 40, 42, 44, 46, 48, 50, 52, 54, 56, 58, 60, 62), (168, 160, 125, 126), (53, 51, 89, 90), (45, 43, 85, 86), (37, 35, 81, 82), (3, 1, 64, 65), (29, 27, 77, 78), (13, 11, 69, 70), (21, 19, 73, 74), (5, 3, 65, 66), (59, 57, 92, 93), (51, 49, 88, 89), (43, 41, 84, 85), (35, 33, 80, 81), (19, 17, 72, 73), (27, 25, 76, 77), (11, 9, 68, 69), (1, 63, 95, 64), (57, 55, 91, 92), (49, 47, 87, 88), (41, 39, 83, 84), (9, 7, 67, 68), (33, 31, 79, 80), (17, 15, 71, 72), (25, 23, 75, 76), (63, 61, 94, 95), (55, 53, 90, 91), (47, 45, 86, 87), (39, 37, 82, 83), (23, 21, 74, 75), (7, 5, 66, 67), (31, 29, 78, 79), (15, 13, 70, 71), (97, 96, 127, 126, 125, 124, 123, 122, 121, 120, 119, 118, 117, 116, 115, 114, 113, 112, 111, 110, 109, 108, 107, 106, 105, 104, 103, 102, 101, 100, 99, 98), (169, 161, 121, 122), (170, 162, 117, 118), (171, 163, 113, 114), (172, 164, 101, 102), (173, 165, 97, 98), (174, 166, 109, 110), (175, 167, 105, 106), (176, 168, 126, 127), (177, 169, 122, 123), (178, 170, 118, 119), (179, 171, 114, 115), (180, 175, 106, 107), (181, 172, 102, 103), (182, 173, 98, 99), (183, 174, 110, 111), (184, 176, 127, 96), (185, 177, 123, 124), (186, 178, 119, 120), (187, 179, 115, 116), (188, 183, 111, 112), (189, 180, 107, 108), (190, 181, 103, 104), (191, 182, 99, 100), (160, 185, 124, 125), (161, 186, 120, 121), (162, 187, 116, 117), (163, 188, 112, 113), (165, 184, 96, 97), (166, 189, 108, 109), (167, 190, 104, 105), (164, 191, 100, 101), (94, 93, 129, 128), (90, 89, 131, 130), (86, 85, 133, 132), (82, 81, 135, 134), (70, 69, 137, 136), (66, 65, 139, 138), (78, 77, 141, 140), (74, 73, 143, 142), (95, 94, 128, 144), (91, 90, 130, 145), (87, 86, 132, 146), (83, 82, 134, 147), (75, 74, 142, 148), (71, 70, 136, 149), (67, 66, 138, 150), (79, 78, 140, 151), (64, 95, 144, 152), (92, 91, 145, 153), (88, 87, 146, 154), (84, 83, 147, 155), (80, 79, 151, 156), (76, 75, 148, 157), (72, 71, 149, 158), (68, 67, 150, 159), (93, 92, 153, 129), (89, 88, 154, 131), (85, 84, 155, 133), (81, 80, 156, 135), (65, 64, 152, 139), (77, 76, 157, 141), (73, 72, 158, 143), (69, 68, 159, 137), (128, 129, 160, 168), (130, 131, 161, 169), (132, 133, 162, 170), (134, 135, 163, 171), (136, 137, 164, 172), (138, 139, 165, 173), (140, 141, 166, 174), (142, 143, 167, 175), (144, 128, 168, 176), (145, 130, 169, 177), (146, 132, 170, 178), (147, 134, 171, 179), (148, 142, 175, 180), (149, 136, 172, 181), (150, 138, 173, 182), (151, 140, 174, 183), (152, 144, 176, 184), (153, 145, 177, 185), (154, 146, 178, 186), (155, 147, 179, 187), (156, 151, 183, 188), (157, 148, 180, 189), (158, 149, 181, 190), (159, 150, 182, 191), (129, 153, 185, 160), (131, 154, 186, 161), (133, 155, 187, 162), (135, 156, 188, 163), (139, 152, 184, 165), (141, 157, 189, 166), (143, 158, 190, 167), (137, 159, 191, 164)])
me_cylinder_001.materials.append(mat_material_003)
me_cylinder_001.use_remesh_preserve_volume = False
me_cylinder_001.use_remesh_preserve_attributes = False
me_cylinder_001.use_mirror_vertex_groups = False
me_cylinder_001.update()
me_cylinder = bpy.data.meshes.new('Cylinder')
me_cylinder.from_pydata([(8.688e-08, 0.02892, 0.0), (8.688e-08, 0.02892, 1.055), (0.005643, 0.02837, 0.0), (0.005643, 0.02837, 1.055), (0.01107, 0.02672, 0.0), (0.01107, 0.02672, 1.055), (0.01607, 0.02405, 0.0), (0.01607, 0.02405, 1.055), (0.02045, 0.02045, 0.0), (0.02045, 0.02045, 1.055), (0.02405, 0.01607, 0.0), (0.02405, 0.01607, 1.055), (0.02672, 0.01107, 0.0), (0.02672, 0.01107, 1.055), (0.02837, 0.005643, 0.0), (0.02837, 0.005643, 1.055), (0.02892, 3.028e-07, 0.0), (0.02892, 3.028e-07, 1.055), (0.02837, -0.005643, 0.0), (0.02837, -0.005643, 1.055), (0.02672, -0.01107, 0.0), (0.02672, -0.01107, 1.055), (0.02405, -0.01607, 0.0), (0.02405, -0.01607, 1.055), (0.02045, -0.02045, 0.0), (0.02045, -0.02045, 1.055), (0.01607, -0.02405, 0.0), (0.01607, -0.02405, 1.055), (0.01107, -0.02672, 0.0), (0.01107, -0.02672, 1.055), (0.005643, -0.02837, 0.0), (0.005643, -0.02837, 1.055), (7.746e-08, -0.02892, 0.0), (7.746e-08, -0.02892, 1.055), (-0.005643, -0.02837, 0.0), (-0.005643, -0.02837, 1.055), (-0.01107, -0.02672, 0.0), (-0.01107, -0.02672, 1.055), (-0.01607, -0.02405, 0.0), (-0.01607, -0.02405, 1.055), (-0.02045, -0.02045, 0.0), (-0.02045, -0.02045, 1.055), (-0.02405, -0.01607, 0.0), (-0.02405, -0.01607, 1.055), (-0.02672, -0.01107, 0.0), (-0.02672, -0.01107, 1.055), (-0.02837, -0.005643, 0.0), (-0.02837, -0.005643, 1.055), (-0.02892, 3.286e-07, 0.0), (-0.02892, 3.286e-07, 1.055), (-0.02837, 0.005643, 0.0), (-0.02837, 0.005643, 1.055), (-0.02672, 0.01107, 0.0), (-0.02672, 0.01107, 1.055), (-0.02405, 0.01607, 0.0), (-0.02405, 0.01607, 1.055), (-0.02045, 0.02045, 0.0), (-0.02045, 0.02045, 1.055), (-0.01607, 0.02405, 0.0), (-0.01607, 0.02405, 1.055), (-0.01107, 0.02672, 0.0), (-0.01107, 0.02672, 1.055), (-0.005643, 0.02837, 0.0), (-0.005643, 0.02837, 1.055), (8.261e-08, 0.057, 1.055), (0.01112, 0.0559, 1.055), (0.02181, 0.05266, 1.055), (0.03167, 0.04739, 1.055), (0.0403, 0.0403, 1.055), (0.04739, 0.03167, 1.055), (0.05266, 0.02181, 1.055), (0.0559, 0.01112, 1.055), (0.057, 2.906e-07, 1.055), (0.0559, -0.01112, 1.055), (0.05266, -0.02181, 1.055), (0.04739, -0.03167, 1.055), (0.0403, -0.0403, 1.055), (0.03167, -0.04739, 1.055), (0.02181, -0.05266, 1.055), (0.01112, -0.0559, 1.055), (6.404e-08, -0.057, 1.055), (-0.01112, -0.0559, 1.055), (-0.02181, -0.05266, 1.055), (-0.03167, -0.04739, 1.055), (-0.0403, -0.0403, 1.055), (-0.04739, -0.03167, 1.055), (-0.05266, -0.02181, 1.055), (-0.0559, -0.01112, 1.055), (-0.057, 3.413e-07, 1.055), (-0.0559, 0.01112, 1.055), (-0.05266, 0.02181, 1.055), (-0.04739, 0.03167, 1.055), (-0.0403, 0.0403, 1.055), (-0.03167, 0.04739, 1.055), (-0.02181, 0.05266, 1.055), (-0.01112, 0.0559, 1.055), (8.986e-08, 3.158e-07, 1.226), (8.987e-08, 3.158e-07, 1.226), (8.987e-08, 3.158e-07, 1.226), (8.987e-08, 3.158e-07, 1.226), (8.987e-08, 3.158e-07, 1.226), (8.987e-08, 3.158e-07, 1.226), (8.987e-08, 3.158e-07, 1.226), (8.987e-08, 3.158e-07, 1.226), (8.987e-08, 3.158e-07, 1.226), (8.987e-08, 3.158e-07, 1.226), (8.987e-08, 3.158e-07, 1.226), (8.987e-08, 3.158e-07, 1.226), (8.987e-08, 3.158e-07, 1.226), (8.987e-08, 3.158e-07, 1.226), (8.987e-08, 3.158e-07, 1.226), (8.987e-08, 3.158e-07, 1.226), (8.986e-08, 3.158e-07, 1.226), (8.987e-08, 3.158e-07, 1.226), (8.987e-08, 3.158e-07, 1.226), (8.987e-08, 3.158e-07, 1.226), (8.987e-08, 3.158e-07, 1.226), (8.987e-08, 3.158e-07, 1.226), (8.987e-08, 3.158e-07, 1.226), (8.987e-08, 3.158e-07, 1.226), (8.987e-08, 3.158e-07, 1.226), (8.987e-08, 3.158e-07, 1.226), (8.987e-08, 3.158e-07, 1.226), (8.987e-08, 3.158e-07, 1.226), (8.987e-08, 3.158e-07, 1.226), (8.987e-08, 3.158e-07, 1.226), (8.987e-08, 3.158e-07, 1.226), (8.987e-08, 3.158e-07, 1.226), (-0.01091, 0.02633, 1.14), (-0.01583, 0.0237, 1.14), (-0.02633, 0.01091, 1.14), (-0.02795, 0.00556, 1.14), (-0.02633, -0.01091, 1.14), (-0.0237, -0.01583, 1.14), (-0.01091, -0.02633, 1.14), (-0.00556, -0.02795, 1.14), (0.02633, 0.01091, 1.14), (0.0237, 0.01583, 1.14), (0.01091, 0.02633, 1.14), (0.00556, 0.02795, 1.14), (0.01091, -0.02633, 1.14), (0.01583, -0.0237, 1.14), (0.02633, -0.01091, 1.14), (0.02795, -0.005559, 1.14), (-0.00556, 0.02795, 1.14), (-0.0237, 0.01583, 1.14), (-0.02795, -0.005559, 1.14), (-0.01583, -0.0237, 1.14), (0.0237, -0.01583, 1.14), (0.02795, 0.00556, 1.14), (0.01583, 0.0237, 1.14), (0.00556, -0.02795, 1.14), (8.623e-08, 0.0285, 1.14), (-0.02015, 0.02015, 1.14), (-0.0285, 3.286e-07, 1.14), (-0.02015, -0.02015, 1.14), (7.695e-08, -0.0285, 1.14), (0.02015, -0.02015, 1.14), (0.0285, 3.032e-07, 1.14), (0.02015, 0.02015, 1.14), (-0.007916, 0.01185, 1.183), (-0.01398, 0.00278, 1.183), (-0.01185, -0.007916, 1.183), (-0.00278, -0.01398, 1.183), (0.01185, 0.007917, 1.183), (0.00278, 0.01398, 1.183), (0.007917, -0.01185, 1.183), (0.01398, -0.00278, 1.183), (-0.005453, 0.01316, 1.183), (-0.01316, 0.005453, 1.183), (-0.01316, -0.005453, 1.183), (-0.005453, -0.01316, 1.183), (0.01316, 0.005453, 1.183), (0.005453, 0.01316, 1.183), (0.005453, -0.01316, 1.183), (0.01316, -0.005453, 1.183), (-0.00278, 0.01398, 1.183), (-0.01185, 0.007917, 1.183), (-0.01398, -0.00278, 1.183), (-0.007916, -0.01185, 1.183), (0.01185, -0.007916, 1.183), (0.01398, 0.00278, 1.183), (0.007917, 0.01185, 1.183), (0.00278, -0.01398, 1.183), (8.805e-08, 0.01425, 1.183), (-0.01008, 0.01008, 1.183), (-0.01425, 3.222e-07, 1.183), (-0.01008, -0.01008, 1.183), (8.34e-08, -0.01425, 1.183), (0.01008, -0.01008, 1.183), (0.01425, 3.095e-07, 1.183), (0.01008, 0.01008, 1.183)], [], [(0, 1, 3, 2), (2, 3, 5, 4), (4, 5, 7, 6), (6, 7, 9, 8), (8, 9, 11, 10), (10, 11, 13, 12), (12, 13, 15, 14), (14, 15, 17, 16), (16, 17, 19, 18), (18, 19, 21, 20), (20, 21, 23, 22), (22, 23, 25, 24), (24, 25, 27, 26), (26, 27, 29, 28), (28, 29, 31, 30), (30, 31, 33, 32), (32, 33, 35, 34), (34, 35, 37, 36), (36, 37, 39, 38), (38, 39, 41, 40), (40, 41, 43, 42), (42, 43, 45, 44), (44, 45, 47, 46), (46, 47, 49, 48), (48, 49, 51, 50), (50, 51, 53, 52), (52, 53, 55, 54), (54, 55, 57, 56), (56, 57, 59, 58), (58, 59, 61, 60), (61, 59, 93, 94), (62, 63, 1, 0), (60, 61, 63, 62), (0, 2, 4, 6, 8, 10, 12, 14, 16, 18, 20, 22, 24, 26, 28, 30, 32, 34, 36, 38, 40, 42, 44, 46, 48, 50, 52, 54, 56, 58, 60, 62), (168, 160, 125, 126), (53, 51, 89, 90), (45, 43, 85, 86), (37, 35, 81, 82), (3, 1, 64, 65), (29, 27, 77, 78), (13, 11, 69, 70), (21, 19, 73, 74), (5, 3, 65, 66), (59, 57, 92, 93), (51, 49, 88, 89), (43, 41, 84, 85), (35, 33, 80, 81), (19, 17, 72, 73), (27, 25, 76, 77), (11, 9, 68, 69), (1, 63, 95, 64), (57, 55, 91, 92), (49, 47, 87, 88), (41, 39, 83, 84), (9, 7, 67, 68), (33, 31, 79, 80), (17, 15, 71, 72), (25, 23, 75, 76), (63, 61, 94, 95), (55, 53, 90, 91), (47, 45, 86, 87), (39, 37, 82, 83), (23, 21, 74, 75), (7, 5, 66, 67), (31, 29, 78, 79), (15, 13, 70, 71), (97, 96, 127, 126, 125, 124, 123, 122, 121, 120, 119, 118, 117, 116, 115, 114, 113, 112, 111, 110, 109, 108, 107, 106, 105, 104, 103, 102, 101, 100, 99, 98), (169, 161, 121, 122), (170, 162, 117, 118), (171, 163, 113, 114), (172, 164, 101, 102), (173, 165, 97, 98), (174, 166, 109, 110), (175, 167, 105, 106), (176, 168, 126, 127), (177, 169, 122, 123), (178, 170, 118, 119), (179, 171, 114, 115), (180, 175, 106, 107), (181, 172, 102, 103), (182, 173, 98, 99), (183, 174, 110, 111), (184, 176, 127, 96), (185, 177, 123, 124), (186, 178, 119, 120), (187, 179, 115, 116), (188, 183, 111, 112), (189, 180, 107, 108), (190, 181, 103, 104), (191, 182, 99, 100), (160, 185, 124, 125), (161, 186, 120, 121), (162, 187, 116, 117), (163, 188, 112, 113), (165, 184, 96, 97), (166, 189, 108, 109), (167, 190, 104, 105), (164, 191, 100, 101), (94, 93, 129, 128), (90, 89, 131, 130), (86, 85, 133, 132), (82, 81, 135, 134), (70, 69, 137, 136), (66, 65, 139, 138), (78, 77, 141, 140), (74, 73, 143, 142), (95, 94, 128, 144), (91, 90, 130, 145), (87, 86, 132, 146), (83, 82, 134, 147), (75, 74, 142, 148), (71, 70, 136, 149), (67, 66, 138, 150), (79, 78, 140, 151), (64, 95, 144, 152), (92, 91, 145, 153), (88, 87, 146, 154), (84, 83, 147, 155), (80, 79, 151, 156), (76, 75, 148, 157), (72, 71, 149, 158), (68, 67, 150, 159), (93, 92, 153, 129), (89, 88, 154, 131), (85, 84, 155, 133), (81, 80, 156, 135), (65, 64, 152, 139), (77, 76, 157, 141), (73, 72, 158, 143), (69, 68, 159, 137), (128, 129, 160, 168), (130, 131, 161, 169), (132, 133, 162, 170), (134, 135, 163, 171), (136, 137, 164, 172), (138, 139, 165, 173), (140, 141, 166, 174), (142, 143, 167, 175), (144, 128, 168, 176), (145, 130, 169, 177), (146, 132, 170, 178), (147, 134, 171, 179), (148, 142, 175, 180), (149, 136, 172, 181), (150, 138, 173, 182), (151, 140, 174, 183), (152, 144, 176, 184), (153, 145, 177, 185), (154, 146, 178, 186), (155, 147, 179, 187), (156, 151, 183, 188), (157, 148, 180, 189), (158, 149, 181, 190), (159, 150, 182, 191), (129, 153, 185, 160), (131, 154, 186, 161), (133, 155, 187, 162), (135, 156, 188, 163), (139, 152, 184, 165), (141, 157, 189, 166), (143, 158, 190, 167), (137, 159, 191, 164)])
me_cylinder.materials.append(mat_material_001)
me_cylinder.use_remesh_preserve_volume = False
me_cylinder.use_remesh_preserve_attributes = False
me_cylinder.use_mirror_vertex_groups = False
me_cylinder.update()

# ---- curves / text
txt_text_008 = bpy.data.curves.new('Text.008', 'FONT')
txt_text_008.dimensions = '2D'
txt_text_008.body = 'x'
txt_text_008.materials.append(mat_material_001)
txt_text_008.use_path_clamp = True
txt_text_008.bevel_resolution = 0
txt_text_008.extrude = 0.025
txt_text_008.align_x = 'CENTER'
txt_text_008.size = 0.5
txt_text_007 = bpy.data.curves.new('Text.007', 'FONT')
txt_text_007.dimensions = '2D'
txt_text_007.body = 'y'
txt_text_007.materials.append(mat_material_002)
txt_text_007.use_path_clamp = True
txt_text_007.bevel_resolution = 0
txt_text_007.extrude = 0.025
txt_text_007.align_x = 'CENTER'
txt_text_007.size = 0.5
txt_text_006 = bpy.data.curves.new('Text.006', 'FONT')
txt_text_006.dimensions = '2D'
txt_text_006.body = 'z'
txt_text_006.materials.append(mat_material_003)
txt_text_006.use_path_clamp = True
txt_text_006.bevel_resolution = 0
txt_text_006.extrude = 0.025
txt_text_006.align_x = 'CENTER'
txt_text_006.size = 0.5
txt_text_002 = bpy.data.curves.new('Text.002', 'FONT')
txt_text_002.dimensions = '2D'
txt_text_002.body = 'z'
txt_text_002.materials.append(mat_material_003)
txt_text_002.use_path_clamp = True
txt_text_002.bevel_resolution = 0
txt_text_002.extrude = 0.025
txt_text_002.align_x = 'CENTER'
txt_text_002.size = 0.5
txt_text_001 = bpy.data.curves.new('Text.001', 'FONT')
txt_text_001.dimensions = '2D'
txt_text_001.body = 'y'
txt_text_001.materials.append(mat_material_002)
txt_text_001.use_path_clamp = True
txt_text_001.bevel_resolution = 0
txt_text_001.extrude = 0.025
txt_text_001.align_x = 'CENTER'
txt_text_001.size = 0.5
txt_text = bpy.data.curves.new('Text', 'FONT')
txt_text.dimensions = '2D'
txt_text.body = 'x'
txt_text.materials.append(mat_material_001)
txt_text.use_path_clamp = True
txt_text.bevel_resolution = 0
txt_text.extrude = 0.025
txt_text.align_x = 'CENTER'
txt_text.size = 0.5

# ---- objects
ob_text_005 = bpy.data.objects.new('Text.005', txt_text_008)
ob_text_004 = bpy.data.objects.new('Text.004', txt_text_007)
ob_text_003 = bpy.data.objects.new('Text.003', txt_text_006)
ob_text_002 = bpy.data.objects.new('Text.002', txt_text_002)
ob_text_001 = bpy.data.objects.new('Text.001', txt_text_001)
ob_text = bpy.data.objects.new('Text', txt_text)
ob_cylinder_005 = bpy.data.objects.new('Cylinder.005', me_cylinder_005)
ob_cylinder_004 = bpy.data.objects.new('Cylinder.004', me_cylinder_004)
ob_cylinder_003 = bpy.data.objects.new('Cylinder.003', me_cylinder_003)
ob_cylinder_002 = bpy.data.objects.new('Cylinder.002', me_cylinder_002)
ob_cylinder_001 = bpy.data.objects.new('Cylinder.001', me_cylinder_001)
ob_cylinder = bpy.data.objects.new('Cylinder', me_cylinder)
ob_lamp = bpy.data.objects.new('Lamp', light_lamp)
ob_camera = bpy.data.objects.new('Camera', cam_camera)

# ---- transforms, parenting, visibility, modifiers, constraints
ob_text_005.location = (-1.8, 0.0, 1.0)
ob_text_005.rotation_euler = (1.571, -0.0, 0.0)
ob_text_005.lineart.crease_threshold = 0.0
ob_text_004.location = (-1.8, 1.0, 0.0)
ob_text_004.rotation_euler = (1.571, -0.0, 0.0)
ob_text_004.lineart.crease_threshold = 0.0
ob_text_003.location = (-0.6, 0.0, 0.0)
ob_text_003.rotation_euler = (1.571, -0.0, 0.0)
ob_text_003.lineart.crease_threshold = 0.0
ob_text_002.location = (0.6, 0.0, 0.0)
ob_text_002.rotation_euler = (1.571, -0.0, 0.0)
ob_text_002.lineart.crease_threshold = 0.0
ob_text_001.location = (1.8, 1.0, 0.0)
ob_text_001.rotation_euler = (1.571, -0.0, 0.0)
ob_text_001.lineart.crease_threshold = 0.0
ob_text.location = (1.8, 0.0, 1.0)
ob_text.rotation_euler = (1.571, -0.0, 0.0)
ob_text.lineart.crease_threshold = 0.0
ob_cylinder_005.location = (-2.0, 0.0, 0.0)
ob_cylinder_005.lineart.crease_threshold = 0.0
ob_cylinder_004.location = (-2.0, 0.0, 0.0)
ob_cylinder_004.rotation_euler = (-3.142, -1.571, 0.0)
ob_cylinder_004.lineart.crease_threshold = 0.0
ob_cylinder_003.location = (-2.0, 0.0, 0.0)
ob_cylinder_003.rotation_euler = (-1.571, -0.0, 0.0)
ob_cylinder_003.lineart.crease_threshold = 0.0
ob_cylinder_002.location = (2.0, 0.0, 0.0)
ob_cylinder_002.rotation_euler = (-1.571, -0.0, 0.0)
ob_cylinder_002.lineart.crease_threshold = 0.0
ob_cylinder_001.location = (2.0, 0.0, 0.0)
ob_cylinder_001.rotation_euler = (-0.0, -1.571, 0.0)
ob_cylinder_001.lineart.crease_threshold = 0.0
ob_cylinder.location = (2.0, 0.0, 0.0)
ob_cylinder.lineart.crease_threshold = 0.0
ob_lamp.location = (4.076, 1.005, 5.904)
ob_lamp.rotation_euler = (0.6503, 0.05522, 1.866)
ob_lamp.lock_rotations_4d = False
ob_lamp.empty_display_type = 'ARROWS'
ob_lamp.color = (0.0, 0.0, 0.0, 0.0)
ob_lamp.lineart.crease_threshold = 0.0
ob_camera.location = (0.0, -4.596, 3.459)
ob_camera.rotation_euler = (1.005, -0.0, 0.0)
ob_camera.lock_rotations_4d = False
ob_camera.empty_display_type = 'ARROWS'
ob_camera.color = (0.0, 0.0, 0.0, 0.0)
ob_camera.display_type = 'WIRE'
ob_camera.lineart.crease_threshold = 0.0

# ---- collection membership
col_collection_1.objects.link(ob_text_005)
col_collection_1.objects.link(ob_text_004)
col_collection_1.objects.link(ob_text_003)
col_collection_1.objects.link(ob_text_002)
col_collection_1.objects.link(ob_text_001)
col_collection_1.objects.link(ob_text)
col_collection_1.objects.link(ob_cylinder_005)
col_collection_1.objects.link(ob_cylinder_004)
col_collection_1.objects.link(ob_cylinder_003)
col_collection_1.objects.link(ob_cylinder_002)
col_collection_1.objects.link(ob_cylinder_001)
col_collection_1.objects.link(ob_cylinder)
col_collection_1.objects.link(ob_lamp)
col_collection_1.objects.link(ob_camera)

# ---- scene / render settings (as saved in the file)
scene.camera = ob_camera
scene.frame_start = 1; scene.frame_end = 250; scene.frame_set(1)
scene.render.engine = 'BLENDER_EEVEE_NEXT'
scene.render.image_settings.compression = 90
scene.render.resolution_x = 192
scene.render.resolution_y = 60
scene.render.dither_intensity = 0.0
scene.render.film_transparent = True
scene.cycles.use_denoising = False
scene.cycles.samples = 10
scene.cycles.sampling_pattern = 'TABULATED_SOBOL'
scene.cycles.light_sampling_threshold = 0.0
scene.cycles.use_adaptive_sampling = False
scene.cycles.use_light_tree = False
scene.cycles.blur_glossy = 0.0
scene.cycles.volume_bounces = 1
scene.cycles.pixel_filter_type = 'GAUSSIAN'
scene.cycles.sample_clamp_indirect = 0.0
scene.view_settings.view_transform = 'Standard'
bpy.context.view_layer.update()
